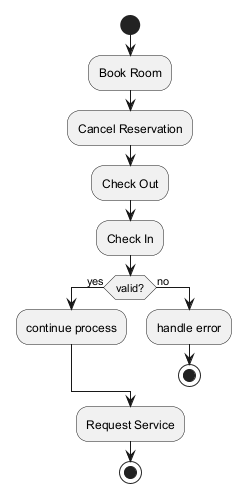

The diagram above was rendered by PlantUML. Its source (embedded in the PNG):
@startuml
skinparam backgroundColor #FFFFFF
skinparam classBackgroundColor #F3E5F5
skinparam classBorderColor #6A1B9A
start
:Book Room;
:Cancel Reservation;
:Check Out;
:Check In;
if (valid?) then (yes)
:continue process;
else (no)
:handle error;
stop
endif
:Request Service;
stop
@enduml